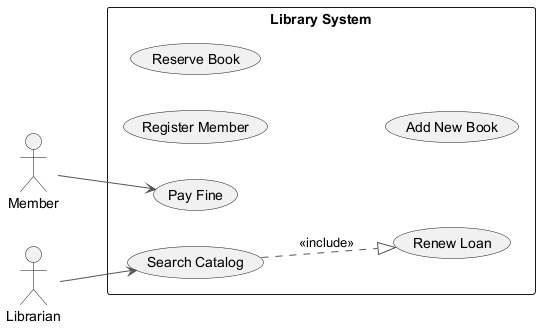

The diagram above was rendered by PlantUML. Its source (embedded in the PNG):
@startuml
skinparam monochrome true
skinparam ArrowColor #555555
left to right direction
actor "Member" as Member
actor "Librarian" as Librarian
rectangle "Library System" {
  usecase "Register Member" as UC_RegisterMember
  usecase "Reserve Book" as UC_ReserveBook
  usecase "Add New Book" as UC_AddNewBook
  usecase "Pay Fine" as UC_PayFine
  usecase "Renew Loan" as UC_RenewLoan
  usecase "Search Catalog" as UC_SearchCatalog
}
Member --> UC_PayFine
Librarian --> UC_SearchCatalog
UC_SearchCatalog ..|> UC_RenewLoan : <<include>>
@enduml